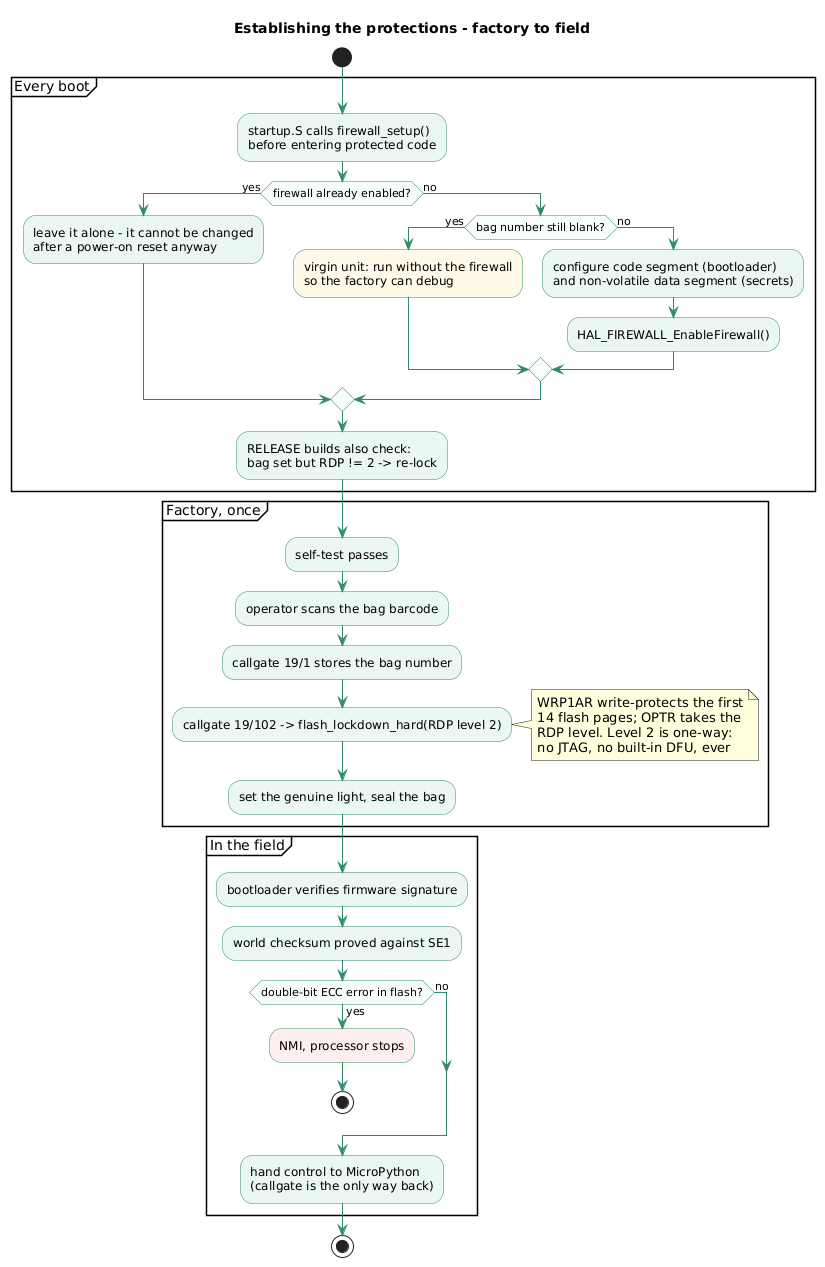

The diagram above was rendered by PlantUML. Its source (embedded in the PNG):
@startuml
title Establishing the protections - factory to field
skinparam shadowing false
skinparam activity {
  BackgroundColor #EAF6F0
  BorderColor #2E8B67
  DiamondBackgroundColor #F7FCFA
  DiamondBorderColor #2E8B67
}
skinparam ArrowColor #2E8B67

start
partition "Every boot" {
  :startup.S calls firewall_setup()\nbefore entering protected code;
  if (firewall already enabled?) then (yes)
    :leave it alone - it cannot be changed\nafter a power-on reset anyway;
  else (no)
    if (bag number still blank?) then (yes)
      :virgin unit: run without the firewall\nso the factory can debug;<<#FFF9E8>>
    else (no)
      :configure code segment (bootloader)\nand non-volatile data segment (secrets);
      :HAL_FIREWALL_EnableFirewall();
    endif
  endif
  :RELEASE builds also check:\nbag set but RDP != 2 -> re-lock;
}

partition "Factory, once" {
  :self-test passes;
  :operator scans the bag barcode;
  :callgate 19/1 stores the bag number;
  :callgate 19/102 -> flash_lockdown_hard(RDP level 2);
  note right
    WRP1AR write-protects the first
    14 flash pages; OPTR takes the
    RDP level. Level 2 is one-way:
    no JTAG, no built-in DFU, ever
  end note
  :set the genuine light, seal the bag;
}

partition "In the field" {
  :bootloader verifies firmware signature;
  :world checksum proved against SE1;
  if (double-bit ECC error in flash?) then (yes)
    :NMI, processor stops;<<#FDEEEE>>
    stop
  else (no)
  endif
  :hand control to MicroPython\n(callgate is the only way back);
}
stop
@enduml